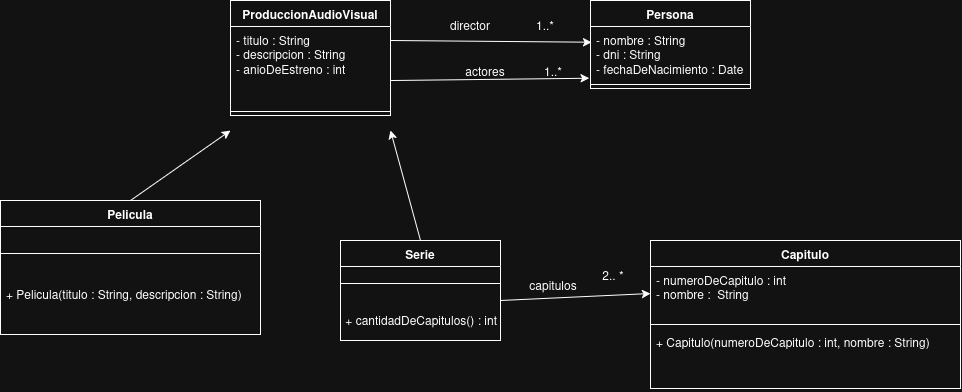

The diagram above was exported from draw.io. Its source (the exported page's mxGraphModel, read from the mxfile embedded in the PNG):
<mxGraphModel dx="517" dy="601" grid="1" gridSize="10" guides="1" tooltips="1" connect="1" arrows="1" fold="1" page="1" pageScale="1" pageWidth="827" pageHeight="1169" math="0" shadow="0">
  <root>
    <mxCell id="0" />
    <mxCell id="1" parent="0" />
    <mxCell id="yptsfDj4gqA3C1vKWmMf-1" parent="1" style="swimlane;fontStyle=1;align=center;verticalAlign=top;childLayout=stackLayout;horizontal=1;startSize=26;horizontalStack=0;resizeParent=1;resizeParentMax=0;resizeLast=0;collapsible=1;marginBottom=0;whiteSpace=wrap;html=1;" value="ProduccionAudioVisual" vertex="1">
      <mxGeometry height="115" width="160" x="360" y="40" as="geometry" />
    </mxCell>
    <mxCell id="yptsfDj4gqA3C1vKWmMf-2" parent="yptsfDj4gqA3C1vKWmMf-1" style="text;strokeColor=none;fillColor=none;align=left;verticalAlign=top;spacingLeft=4;spacingRight=4;overflow=hidden;rotatable=0;points=[[0,0.5],[1,0.5]];portConstraint=eastwest;whiteSpace=wrap;html=1;" value="&lt;div&gt;- titulo : String&lt;/div&gt;&lt;div&gt;- descripcion : String&lt;/div&gt;&lt;div&gt;- anioDeEstreno : int&lt;/div&gt;" vertex="1">
      <mxGeometry height="81" width="160" y="26" as="geometry" />
    </mxCell>
    <mxCell id="yptsfDj4gqA3C1vKWmMf-3" parent="yptsfDj4gqA3C1vKWmMf-1" style="line;strokeWidth=1;fillColor=none;align=left;verticalAlign=middle;spacingTop=-1;spacingLeft=3;spacingRight=3;rotatable=0;labelPosition=right;points=[];portConstraint=eastwest;strokeColor=inherit;labelPerimeter=1;" value="" vertex="1">
      <mxGeometry height="8" width="160" y="107" as="geometry" />
    </mxCell>
    <mxCell id="yptsfDj4gqA3C1vKWmMf-5" parent="1" style="swimlane;fontStyle=1;align=center;verticalAlign=top;childLayout=stackLayout;horizontal=1;startSize=26;horizontalStack=0;resizeParent=1;resizeParentMax=0;resizeLast=0;collapsible=1;marginBottom=0;whiteSpace=wrap;html=1;" value="Pelicula" vertex="1">
      <mxGeometry height="134" width="260" x="130" y="240" as="geometry" />
    </mxCell>
    <mxCell id="yptsfDj4gqA3C1vKWmMf-7" parent="yptsfDj4gqA3C1vKWmMf-5" style="line;strokeWidth=1;fillColor=none;align=left;verticalAlign=middle;spacingTop=-1;spacingLeft=3;spacingRight=3;rotatable=0;labelPosition=right;points=[];portConstraint=eastwest;strokeColor=inherit;labelPerimeter=1;" value="" vertex="1">
      <mxGeometry height="54" width="260" y="26" as="geometry" />
    </mxCell>
    <mxCell id="yptsfDj4gqA3C1vKWmMf-8" parent="yptsfDj4gqA3C1vKWmMf-5" style="text;strokeColor=none;fillColor=none;align=left;verticalAlign=top;spacingLeft=4;spacingRight=4;overflow=hidden;rotatable=0;points=[[0,0.5],[1,0.5]];portConstraint=eastwest;whiteSpace=wrap;html=1;" value="+ Pelicula(titulo : String, descripcion : String)" vertex="1">
      <mxGeometry height="54" width="260" y="80" as="geometry" />
    </mxCell>
    <mxCell id="yptsfDj4gqA3C1vKWmMf-9" parent="1" style="swimlane;fontStyle=1;align=center;verticalAlign=top;childLayout=stackLayout;horizontal=1;startSize=26;horizontalStack=0;resizeParent=1;resizeParentMax=0;resizeLast=0;collapsible=1;marginBottom=0;whiteSpace=wrap;html=1;" value="Serie" vertex="1">
      <mxGeometry height="100" width="160" x="470" y="280" as="geometry" />
    </mxCell>
    <mxCell id="yptsfDj4gqA3C1vKWmMf-11" parent="yptsfDj4gqA3C1vKWmMf-9" style="line;strokeWidth=1;fillColor=none;align=left;verticalAlign=middle;spacingTop=-1;spacingLeft=3;spacingRight=3;rotatable=0;labelPosition=right;points=[];portConstraint=eastwest;strokeColor=inherit;labelPerimeter=1;" value="" vertex="1">
      <mxGeometry height="34" width="160" y="26" as="geometry" />
    </mxCell>
    <mxCell id="MNA8oXJMOjphj2GV7PiZ-1" parent="yptsfDj4gqA3C1vKWmMf-9" style="text;html=1;whiteSpace=wrap;strokeColor=none;fillColor=none;align=left;verticalAlign=middle;rounded=0;" value="&amp;nbsp;+ cantidadDeCapitulos() : int" vertex="1">
      <mxGeometry height="40" width="160" y="60" as="geometry" />
    </mxCell>
    <mxCell id="yptsfDj4gqA3C1vKWmMf-13" edge="1" parent="1" source="yptsfDj4gqA3C1vKWmMf-5" style="endArrow=classic;html=1;rounded=0;defaultLabelBackgroundColor=gap;exitX=0.5;exitY=0;exitDx=0;exitDy=0;" value="">
      <mxGeometry height="50" relative="1" width="50" as="geometry">
        <mxPoint x="310" y="220" as="sourcePoint" />
        <mxPoint x="360" y="170" as="targetPoint" />
      </mxGeometry>
    </mxCell>
    <mxCell id="yptsfDj4gqA3C1vKWmMf-14" edge="1" parent="1" source="yptsfDj4gqA3C1vKWmMf-9" style="endArrow=classic;html=1;rounded=0;defaultLabelBackgroundColor=gap;exitX=0.5;exitY=0;exitDx=0;exitDy=0;" value="">
      <mxGeometry height="50" relative="1" width="50" as="geometry">
        <mxPoint x="470" y="220" as="sourcePoint" />
        <mxPoint x="520" y="170" as="targetPoint" />
      </mxGeometry>
    </mxCell>
    <mxCell id="yptsfDj4gqA3C1vKWmMf-15" parent="1" style="swimlane;fontStyle=1;align=center;verticalAlign=top;childLayout=stackLayout;horizontal=1;startSize=26;horizontalStack=0;resizeParent=1;resizeParentMax=0;resizeLast=0;collapsible=1;marginBottom=0;whiteSpace=wrap;html=1;" value="Capitulo" vertex="1">
      <mxGeometry height="148" width="310" x="780" y="280" as="geometry" />
    </mxCell>
    <mxCell id="yptsfDj4gqA3C1vKWmMf-16" parent="yptsfDj4gqA3C1vKWmMf-15" style="text;strokeColor=none;fillColor=none;align=left;verticalAlign=top;spacingLeft=4;spacingRight=4;overflow=hidden;rotatable=0;points=[[0,0.5],[1,0.5]];portConstraint=eastwest;whiteSpace=wrap;html=1;" value="&lt;div&gt;- numeroDeCapitulo : int&lt;/div&gt;&lt;div&gt;- nombre :&amp;nbsp; String&lt;/div&gt;" vertex="1">
      <mxGeometry height="54" width="310" y="26" as="geometry" />
    </mxCell>
    <mxCell id="yptsfDj4gqA3C1vKWmMf-17" parent="yptsfDj4gqA3C1vKWmMf-15" style="line;strokeWidth=1;fillColor=none;align=left;verticalAlign=middle;spacingTop=-1;spacingLeft=3;spacingRight=3;rotatable=0;labelPosition=right;points=[];portConstraint=eastwest;strokeColor=inherit;labelPerimeter=1;" value="" vertex="1">
      <mxGeometry height="8" width="310" y="80" as="geometry" />
    </mxCell>
    <mxCell id="yptsfDj4gqA3C1vKWmMf-18" parent="yptsfDj4gqA3C1vKWmMf-15" style="text;strokeColor=none;fillColor=none;align=left;verticalAlign=top;spacingLeft=4;spacingRight=4;overflow=hidden;rotatable=0;points=[[0,0.5],[1,0.5]];portConstraint=eastwest;whiteSpace=wrap;html=1;" value="+ Capitulo(numeroDeCapitulo : int, nombre : String)" vertex="1">
      <mxGeometry height="60" width="310" y="88" as="geometry" />
    </mxCell>
    <mxCell id="yptsfDj4gqA3C1vKWmMf-19" edge="1" parent="1" style="endArrow=classic;html=1;rounded=0;defaultLabelBackgroundColor=gap;entryX=0;entryY=0.5;entryDx=0;entryDy=0;" target="yptsfDj4gqA3C1vKWmMf-16" value="">
      <mxGeometry height="50" relative="1" width="50" as="geometry">
        <mxPoint x="630" y="340" as="sourcePoint" />
        <mxPoint x="730" y="230" as="targetPoint" />
      </mxGeometry>
    </mxCell>
    <mxCell id="yptsfDj4gqA3C1vKWmMf-20" parent="1" style="text;html=1;whiteSpace=wrap;strokeColor=none;fillColor=none;align=center;verticalAlign=middle;rounded=0;" value="2.. *" vertex="1">
      <mxGeometry height="30" width="60" x="713" y="300" as="geometry" />
    </mxCell>
    <mxCell id="yptsfDj4gqA3C1vKWmMf-21" parent="1" style="text;html=1;whiteSpace=wrap;strokeColor=none;fillColor=none;align=center;verticalAlign=middle;rounded=0;" value="capitulos" vertex="1">
      <mxGeometry height="30" width="60" x="653" y="310" as="geometry" />
    </mxCell>
    <mxCell id="yptsfDj4gqA3C1vKWmMf-23" parent="1" style="swimlane;fontStyle=1;align=center;verticalAlign=top;childLayout=stackLayout;horizontal=1;startSize=26;horizontalStack=0;resizeParent=1;resizeParentMax=0;resizeLast=0;collapsible=1;marginBottom=0;whiteSpace=wrap;html=1;" value="Persona" vertex="1">
      <mxGeometry height="88" width="160" x="720" y="40" as="geometry" />
    </mxCell>
    <mxCell id="yptsfDj4gqA3C1vKWmMf-24" parent="yptsfDj4gqA3C1vKWmMf-23" style="text;strokeColor=none;fillColor=none;align=left;verticalAlign=top;spacingLeft=4;spacingRight=4;overflow=hidden;rotatable=0;points=[[0,0.5],[1,0.5]];portConstraint=eastwest;whiteSpace=wrap;html=1;" value="&lt;div&gt;- nombre : String&lt;/div&gt;&lt;div&gt;- dni : String&lt;/div&gt;&lt;div&gt;- fechaDeNacimiento : Date&lt;/div&gt;&lt;div&gt;&lt;br&gt;&lt;/div&gt;" vertex="1">
      <mxGeometry height="54" width="160" y="26" as="geometry" />
    </mxCell>
    <mxCell id="yptsfDj4gqA3C1vKWmMf-25" parent="yptsfDj4gqA3C1vKWmMf-23" style="line;strokeWidth=1;fillColor=none;align=left;verticalAlign=middle;spacingTop=-1;spacingLeft=3;spacingRight=3;rotatable=0;labelPosition=right;points=[];portConstraint=eastwest;strokeColor=inherit;labelPerimeter=1;" value="" vertex="1">
      <mxGeometry height="8" width="160" y="80" as="geometry" />
    </mxCell>
    <mxCell id="yptsfDj4gqA3C1vKWmMf-27" edge="1" parent="1" style="endArrow=classic;html=1;rounded=0;defaultLabelBackgroundColor=gap;entryX=0.007;entryY=0.291;entryDx=0;entryDy=0;entryPerimeter=0;" target="yptsfDj4gqA3C1vKWmMf-24" value="">
      <mxGeometry height="50" relative="1" width="50" as="geometry">
        <mxPoint x="520" y="80" as="sourcePoint" />
        <mxPoint x="570" y="30" as="targetPoint" />
      </mxGeometry>
    </mxCell>
    <mxCell id="yptsfDj4gqA3C1vKWmMf-28" parent="1" style="text;html=1;whiteSpace=wrap;strokeColor=none;fillColor=none;align=center;verticalAlign=middle;rounded=0;" value="director" vertex="1">
      <mxGeometry height="30" width="60" x="570" y="50" as="geometry" />
    </mxCell>
    <mxCell id="yptsfDj4gqA3C1vKWmMf-29" parent="1" style="text;html=1;whiteSpace=wrap;strokeColor=none;fillColor=none;align=center;verticalAlign=middle;rounded=0;" value="1..*" vertex="1">
      <mxGeometry height="30" width="60" x="645" y="50" as="geometry" />
    </mxCell>
    <mxCell id="MNA8oXJMOjphj2GV7PiZ-4" edge="1" parent="1" source="yptsfDj4gqA3C1vKWmMf-2" style="endArrow=classic;html=1;rounded=0;defaultLabelBackgroundColor=gap;entryX=-0.009;entryY=0.958;entryDx=0;entryDy=0;entryPerimeter=0;exitX=1;exitY=0.667;exitDx=0;exitDy=0;exitPerimeter=0;" target="yptsfDj4gqA3C1vKWmMf-24" value="">
      <mxGeometry height="50" relative="1" width="50" as="geometry">
        <mxPoint x="550" y="160" as="sourcePoint" />
        <mxPoint x="600" y="110" as="targetPoint" />
      </mxGeometry>
    </mxCell>
    <mxCell id="MNA8oXJMOjphj2GV7PiZ-5" parent="1" style="text;html=1;whiteSpace=wrap;strokeColor=none;fillColor=none;align=center;verticalAlign=middle;rounded=0;" value="actores" vertex="1">
      <mxGeometry height="30" width="60" x="585" y="95.5" as="geometry" />
    </mxCell>
    <mxCell id="MNA8oXJMOjphj2GV7PiZ-6" parent="1" style="text;html=1;whiteSpace=wrap;strokeColor=none;fillColor=none;align=center;verticalAlign=middle;rounded=0;" value="1..*" vertex="1">
      <mxGeometry height="30" width="60" x="653" y="95.5" as="geometry" />
    </mxCell>
  </root>
</mxGraphModel>